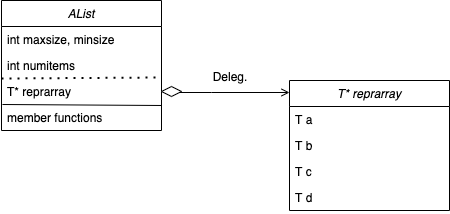

The diagram above was exported from draw.io. Its source (the exported page's mxGraphModel, read from the mxfile embedded in the PNG):
<mxGraphModel dx="946" dy="589" grid="1" gridSize="10" guides="1" tooltips="1" connect="1" arrows="1" fold="1" page="1" pageScale="1" pageWidth="827" pageHeight="1169" math="0" shadow="0">
  <root>
    <mxCell id="WIyWlLk6GJQsqaUBKTNV-0" />
    <mxCell id="WIyWlLk6GJQsqaUBKTNV-1" parent="WIyWlLk6GJQsqaUBKTNV-0" />
    <mxCell id="zkfFHV4jXpPFQw0GAbJ--0" value="AList" style="swimlane;fontStyle=2;align=center;verticalAlign=top;childLayout=stackLayout;horizontal=1;startSize=26;horizontalStack=0;resizeParent=1;resizeLast=0;collapsible=1;marginBottom=0;rounded=0;shadow=0;strokeWidth=1;sketch=0;" parent="WIyWlLk6GJQsqaUBKTNV-1" vertex="1">
      <mxGeometry x="160" y="300" width="160" height="130" as="geometry">
        <mxRectangle x="230" y="140" width="160" height="26" as="alternateBounds" />
      </mxGeometry>
    </mxCell>
    <mxCell id="zkfFHV4jXpPFQw0GAbJ--1" value="int maxsize, minsize&#10;" style="text;align=left;verticalAlign=top;spacingLeft=4;spacingRight=4;overflow=hidden;rotatable=0;points=[[0,0.5],[1,0.5]];portConstraint=eastwest;sketch=1;" parent="zkfFHV4jXpPFQw0GAbJ--0" vertex="1">
      <mxGeometry y="26" width="160" height="26" as="geometry" />
    </mxCell>
    <mxCell id="WjVMmQrreHRrAEcPPHZF-13" value="" style="endArrow=none;dashed=1;html=1;dashPattern=1 3;strokeWidth=2;entryX=0.994;entryY=-0.038;entryDx=0;entryDy=0;entryPerimeter=0;" parent="zkfFHV4jXpPFQw0GAbJ--0" target="WjVMmQrreHRrAEcPPHZF-5" edge="1">
      <mxGeometry width="50" height="50" relative="1" as="geometry">
        <mxPoint y="78" as="sourcePoint" />
        <mxPoint x="50" y="28" as="targetPoint" />
      </mxGeometry>
    </mxCell>
    <mxCell id="zkfFHV4jXpPFQw0GAbJ--2" value="int numitems" style="text;align=left;verticalAlign=top;spacingLeft=4;spacingRight=4;overflow=hidden;rotatable=0;points=[[0,0.5],[1,0.5]];portConstraint=eastwest;rounded=0;shadow=0;html=0;sketch=1;" parent="zkfFHV4jXpPFQw0GAbJ--0" vertex="1">
      <mxGeometry y="52" width="160" height="26" as="geometry" />
    </mxCell>
    <mxCell id="WjVMmQrreHRrAEcPPHZF-5" value="T* reprarray" style="text;align=left;verticalAlign=top;spacingLeft=4;spacingRight=4;overflow=hidden;rotatable=0;points=[[0,0.5],[1,0.5]];portConstraint=eastwest;rounded=0;shadow=0;html=0;sketch=1;" parent="zkfFHV4jXpPFQw0GAbJ--0" vertex="1">
      <mxGeometry y="78" width="160" height="26" as="geometry" />
    </mxCell>
    <mxCell id="WjVMmQrreHRrAEcPPHZF-12" value="" style="endArrow=none;html=1;entryX=1;entryY=0.038;entryDx=0;entryDy=0;entryPerimeter=0;exitX=0.006;exitY=0;exitDx=0;exitDy=0;exitPerimeter=0;" parent="zkfFHV4jXpPFQw0GAbJ--0" source="WjVMmQrreHRrAEcPPHZF-10" target="WjVMmQrreHRrAEcPPHZF-10" edge="1">
      <mxGeometry width="50" height="50" relative="1" as="geometry">
        <mxPoint y="129" as="sourcePoint" />
        <mxPoint x="50" y="79" as="targetPoint" />
      </mxGeometry>
    </mxCell>
    <mxCell id="WjVMmQrreHRrAEcPPHZF-10" value="member functions" style="text;align=left;verticalAlign=top;spacingLeft=4;spacingRight=4;overflow=hidden;rotatable=0;points=[[0,0.5],[1,0.5]];portConstraint=eastwest;rounded=0;shadow=0;html=0;sketch=1;" parent="zkfFHV4jXpPFQw0GAbJ--0" vertex="1">
      <mxGeometry y="104" width="160" height="26" as="geometry" />
    </mxCell>
    <mxCell id="zkfFHV4jXpPFQw0GAbJ--17" value="T* reprarray" style="swimlane;fontStyle=2;align=center;verticalAlign=top;childLayout=stackLayout;horizontal=1;startSize=26;horizontalStack=0;resizeParent=1;resizeLast=0;collapsible=1;marginBottom=0;rounded=0;shadow=0;strokeWidth=1;sketch=0;" parent="WIyWlLk6GJQsqaUBKTNV-1" vertex="1">
      <mxGeometry x="448" y="380" width="160" height="130" as="geometry">
        <mxRectangle x="508" y="120" width="160" height="26" as="alternateBounds" />
      </mxGeometry>
    </mxCell>
    <mxCell id="zkfFHV4jXpPFQw0GAbJ--18" value="T a" style="text;align=left;verticalAlign=top;spacingLeft=4;spacingRight=4;overflow=hidden;rotatable=0;points=[[0,0.5],[1,0.5]];portConstraint=eastwest;sketch=1;" parent="zkfFHV4jXpPFQw0GAbJ--17" vertex="1">
      <mxGeometry y="26" width="160" height="26" as="geometry" />
    </mxCell>
    <mxCell id="zkfFHV4jXpPFQw0GAbJ--24" value="T b&#10;" style="text;align=left;verticalAlign=top;spacingLeft=4;spacingRight=4;overflow=hidden;rotatable=0;points=[[0,0.5],[1,0.5]];portConstraint=eastwest;sketch=1;" parent="zkfFHV4jXpPFQw0GAbJ--17" vertex="1">
      <mxGeometry y="52" width="160" height="26" as="geometry" />
    </mxCell>
    <mxCell id="WjVMmQrreHRrAEcPPHZF-22" value="T c&#10;" style="text;align=left;verticalAlign=top;spacingLeft=4;spacingRight=4;overflow=hidden;rotatable=0;points=[[0,0.5],[1,0.5]];portConstraint=eastwest;sketch=1;" parent="zkfFHV4jXpPFQw0GAbJ--17" vertex="1">
      <mxGeometry y="78" width="160" height="26" as="geometry" />
    </mxCell>
    <mxCell id="WjVMmQrreHRrAEcPPHZF-23" value="T d" style="text;align=left;verticalAlign=top;spacingLeft=4;spacingRight=4;overflow=hidden;rotatable=0;points=[[0,0.5],[1,0.5]];portConstraint=eastwest;sketch=1;" parent="zkfFHV4jXpPFQw0GAbJ--17" vertex="1">
      <mxGeometry y="104" width="160" height="26" as="geometry" />
    </mxCell>
    <mxCell id="zkfFHV4jXpPFQw0GAbJ--26" value="" style="endArrow=open;shadow=0;strokeWidth=1;rounded=0;endFill=1;edgeStyle=elbowEdgeStyle;elbow=vertical;sketch=0;" parent="WIyWlLk6GJQsqaUBKTNV-1" source="AO4m2S4120uUCp_4zlQr-1" target="zkfFHV4jXpPFQw0GAbJ--17" edge="1">
      <mxGeometry x="0.5" y="41" relative="1" as="geometry">
        <mxPoint x="320" y="372" as="sourcePoint" />
        <mxPoint x="480" y="372" as="targetPoint" />
        <mxPoint x="-40" y="32" as="offset" />
        <Array as="points">
          <mxPoint x="370" y="392" />
          <mxPoint x="360" y="392" />
          <mxPoint x="338" y="400" />
          <mxPoint x="380" y="390" />
          <mxPoint x="400" y="390" />
        </Array>
      </mxGeometry>
    </mxCell>
    <mxCell id="AO4m2S4120uUCp_4zlQr-1" value="" style="rhombus;whiteSpace=wrap;html=1;rounded=0;sketch=0;fillColor=#FFFFFF;" parent="WIyWlLk6GJQsqaUBKTNV-1" vertex="1">
      <mxGeometry x="320" y="386" width="20" height="10" as="geometry" />
    </mxCell>
    <mxCell id="AO4m2S4120uUCp_4zlQr-2" value="" style="startArrow=open;endArrow=open;shadow=0;strokeWidth=1;rounded=0;endFill=1;edgeStyle=elbowEdgeStyle;elbow=vertical;sketch=0;" parent="WIyWlLk6GJQsqaUBKTNV-1" source="zkfFHV4jXpPFQw0GAbJ--0" target="AO4m2S4120uUCp_4zlQr-1" edge="1">
      <mxGeometry x="0.5" y="41" relative="1" as="geometry">
        <mxPoint x="320" y="390" as="sourcePoint" />
        <mxPoint x="448" y="390" as="targetPoint" />
        <mxPoint x="-40" y="32" as="offset" />
        <Array as="points" />
      </mxGeometry>
    </mxCell>
    <mxCell id="AO4m2S4120uUCp_4zlQr-4" value="Deleg." style="text;html=1;strokeColor=none;fillColor=none;align=center;verticalAlign=middle;whiteSpace=wrap;rounded=0;sketch=0;" parent="WIyWlLk6GJQsqaUBKTNV-1" vertex="1">
      <mxGeometry x="369" y="366" width="40" height="20" as="geometry" />
    </mxCell>
  </root>
</mxGraphModel>